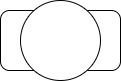

The diagram above was exported from draw.io. Its source (the exported page's mxGraphModel, read from the mxfile embedded in the PNG):
<mxGraphModel dx="952" dy="809" grid="1" gridSize="10" guides="1" tooltips="1" connect="1" arrows="1" fold="1" page="1" pageScale="1" pageWidth="850" pageHeight="1100" math="0" shadow="0">
  <root>
    <mxCell id="0" />
    <mxCell id="1" parent="0" />
    <mxCell id="TC5_n_797J0f-PEiSins-1" value="" style="rounded=1;whiteSpace=wrap;html=1;" vertex="1" parent="1">
      <mxGeometry x="350" y="380" width="120" height="60" as="geometry" />
    </mxCell>
    <mxCell id="TC5_n_797J0f-PEiSins-2" value="" style="ellipse;whiteSpace=wrap;html=1;aspect=fixed;" vertex="1" parent="1">
      <mxGeometry x="370" y="370" width="80" height="80" as="geometry" />
    </mxCell>
  </root>
</mxGraphModel>